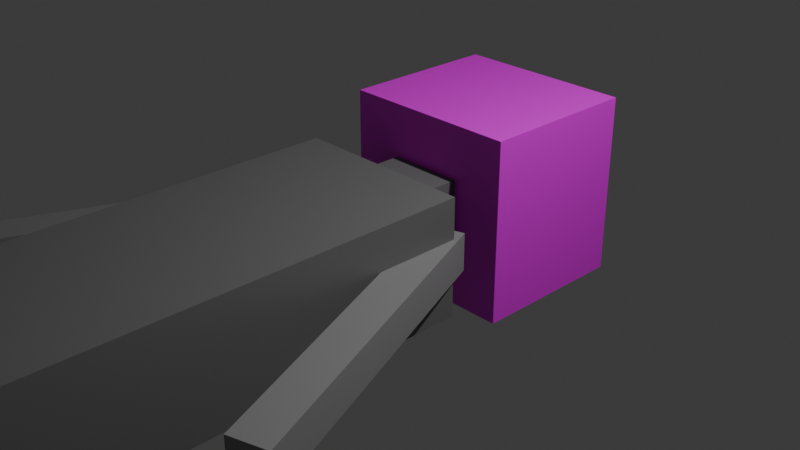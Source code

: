 # Source: char.blend  (saved by Blender 4.0.36; exported with 4.5.12 LTS)
import bpy
from mathutils import Matrix  # noqa: F401  (used for matrix-valued properties, if any)

bpy.ops.wm.read_factory_settings(use_empty=True)
scene = bpy.context.scene
scene.name = 'Scene'

# ---- collections
col_collection = bpy.data.collections.new('Collection'); scene.collection.children.link(col_collection)

# ---- images (referenced by path relative to the original .blend; pixels are not part of the script)
import os
ASSET_DIR = os.environ.get("B2B_ASSET_DIR", "")  # directory of the original .blend (textures are referenced by path, not embedded)
HERE = os.path.dirname(os.path.abspath(__file__))  # packed textures are extracted next to this script under _unpacked/

def load_image(name, relpath, width, height, colorspace="sRGB"):
    """Load a texture the original file referenced (path relative to the .blend, or extracted next to this script)."""
    p = next((c for c in (os.path.join(HERE, relpath), os.path.join(ASSET_DIR, relpath)) if relpath and os.path.exists(c)), "")
    if p:
        img = bpy.data.images.load(p, check_existing=True)
        img.name = name
    else:  # same state as the original file: an image datablock whose file is absent (Cycles renders it pink)
        img = bpy.data.images.new(name, width, height)
        img.source = "FILE"
        img.filepath = "//" + (relpath or name)
    img.colorspace_settings.name = colorspace
    return img
img_test_png = load_image('test.png', 'textures/test.png', 1024, 1024, 'sRGB')

# ---- materials (node trees are filled in below, after node groups)
mat_material = bpy.data.materials.new('Material')
mat_material.alpha_threshold = 0.0
mat_material.use_transparent_shadow = False
mat_material.roughness = 0.5
mat_material.line_color = (0.0, 0.0, 0.0, 1.0)
mat_material_001 = bpy.data.materials.new('Material.001')
mat_material_001.use_transparent_shadow = False
mat_material_003 = bpy.data.materials.new('Material.003')
mat_material_003.use_transparent_shadow = False
mat_material_002 = bpy.data.materials.new('Material.002')
mat_material_002.use_transparent_shadow = False
mat_material_004 = bpy.data.materials.new('Material.004')
mat_material_004.use_transparent_shadow = False
mat_material_005 = bpy.data.materials.new('Material.005')
mat_material_005.use_transparent_shadow = False

# ---- material node trees
mat_material.use_nodes = True; mat_material.node_tree.nodes.clear()
_N = mat_material.node_tree.nodes; _L = mat_material.node_tree.links
n0 = _N.new('ShaderNodeOutputMaterial'); n0.name = 'Material Output'; n0.location = (300, 300)
n1 = _N.new('ShaderNodeBsdfPrincipled'); n1.name = 'Principled BSDF'; n1.location = (10, 300)
n1.inputs[0].default_value = (0.1822, 0.1822, 0.1822, 1.0)
n1.inputs[3].default_value = 1.45
_L.new(n1.outputs[0], n0.inputs[0])
n0.is_active_output = True
mat_material_001.use_nodes = True; mat_material_001.node_tree.nodes.clear()
_N = mat_material_001.node_tree.nodes; _L = mat_material_001.node_tree.links
n0 = _N.new('ShaderNodeOutputMaterial'); n0.name = 'Material Output'; n0.location = (339, 516)
n1 = _N.new('ShaderNodeBsdfPrincipled'); n1.name = 'Principled BSDF'; n1.location = (129, 618)
n1.inputs[3].default_value = 1.45
n2 = _N.new('ShaderNodeTexImage'); n2.name = 'Image Texture'; n2.location = (33, 142)
n2.image = img_test_png
_L.new(n1.outputs[0], n0.inputs[0])
_L.new(n2.outputs[0], n1.inputs[0])
n0.is_active_output = True
mat_material_003.use_nodes = True; mat_material_003.node_tree.nodes.clear()
_N = mat_material_003.node_tree.nodes; _L = mat_material_003.node_tree.links
n0 = _N.new('ShaderNodeBsdfPrincipled'); n0.name = 'Principled BSDF'; n0.location = (10, 300)
n0.inputs[0].default_value = (0.2907, 0.2907, 0.2907, 1.0)
n0.inputs[3].default_value = 1.45
n1 = _N.new('ShaderNodeOutputMaterial'); n1.name = 'Material Output'; n1.location = (300, 300)
_L.new(n0.outputs[0], n1.inputs[0])
n1.is_active_output = True
mat_material_002.use_nodes = True; mat_material_002.node_tree.nodes.clear()
_N = mat_material_002.node_tree.nodes; _L = mat_material_002.node_tree.links
n0 = _N.new('ShaderNodeBsdfPrincipled'); n0.name = 'Principled BSDF'; n0.location = (10, 300)
n0.inputs[0].default_value = (0.2559, 0.2559, 0.2558, 1.0)
n0.inputs[3].default_value = 1.45
n1 = _N.new('ShaderNodeOutputMaterial'); n1.name = 'Material Output'; n1.location = (300, 300)
_L.new(n0.outputs[0], n1.inputs[0])
n1.is_active_output = True
mat_material_004.use_nodes = True; mat_material_004.node_tree.nodes.clear()
_N = mat_material_004.node_tree.nodes; _L = mat_material_004.node_tree.links
n0 = _N.new('ShaderNodeBsdfPrincipled'); n0.name = 'Principled BSDF'; n0.location = (10, 300)
n0.inputs[0].default_value = (0.09715, 0.09712, 0.09712, 1.0)
n0.inputs[3].default_value = 1.45
n1 = _N.new('ShaderNodeOutputMaterial'); n1.name = 'Material Output'; n1.location = (300, 300)
_L.new(n0.outputs[0], n1.inputs[0])
n1.is_active_output = True
mat_material_005.use_nodes = True; mat_material_005.node_tree.nodes.clear()
_N = mat_material_005.node_tree.nodes; _L = mat_material_005.node_tree.links
n0 = _N.new('ShaderNodeBsdfPrincipled'); n0.name = 'Principled BSDF'; n0.location = (10, 300)
n0.inputs[0].default_value = (0.1264, 0.1263, 0.1263, 1.0)
n0.inputs[3].default_value = 1.45
n1 = _N.new('ShaderNodeOutputMaterial'); n1.name = 'Material Output'; n1.location = (300, 300)
_L.new(n0.outputs[0], n1.inputs[0])
n1.is_active_output = True

# ---- world
world_world = bpy.data.worlds.new('World'); scene.world = world_world
world_world.use_nodes = True; world_world.node_tree.nodes.clear()
_N = world_world.node_tree.nodes; _L = world_world.node_tree.links
n0 = _N.new('ShaderNodeOutputWorld'); n0.name = 'World Output'; n0.location = (300, 300)
n1 = _N.new('ShaderNodeBackground'); n1.name = 'Background'; n1.location = (10, 300)
n1.inputs[0].default_value = (0.05088, 0.05088, 0.05088, 1.0)
_L.new(n1.outputs[0], n0.inputs[0])
n0.is_active_output = True
world_world.color = (0.05088, 0.05088, 0.05088)
world_world.use_sun_shadow = False
world_world.sun_shadow_jitter_overblur = 0.0

# ---- cameras
cam_camera = bpy.data.cameras.new('Camera')
cam_camera.clip_end = 100.0
cam_camera.ortho_scale = 7.314

# ---- lights
light_light = bpy.data.lights.new('Light', 'POINT')
light_light.transmission_factor = 0.0
light_light.use_soft_falloff = False
light_light.energy = 1000.0
light_light.shadow_soft_size = 0.1
light_light.shadow_maximum_resolution = 0.006
light_light.use_absolute_resolution = True

# ---- meshes
me_cube = bpy.data.meshes.new('Cube')
me_cube.from_pydata([(0.4158, 0.4158, 0.4158), (0.4158, 0.4158, -0.4158), (0.4158, -0.4158, 0.4158), (0.4158, -0.4158, -0.4158), (-0.4158, 0.4158, 0.4158), (-0.4158, 0.4158, -0.4158), (-0.4158, -0.4158, 0.4158), (-0.4158, -0.4158, -0.4158), (1.025, -0.4393, 0.6367), (1.025, -0.4393, -0.6367), (1.025, -8.192, 0.6367), (1.025, -8.192, -0.6367), (-0.9754, -0.4393, 0.6367), (-0.9754, -0.4393, -0.6367), (-0.9754, -8.192, 0.6367), (-0.9754, -8.192, -0.6367)], [], [(0, 1, 3, 2), (2, 3, 7, 6), (6, 7, 5, 4), (4, 5, 1, 0), (2, 6, 4, 0), (7, 3, 1, 5), (8, 12, 14, 10), (11, 10, 14, 15), (15, 14, 12, 13), (13, 9, 11, 15), (9, 8, 10, 11), (13, 12, 8, 9)])
_uv = me_cube.uv_layers.new(name='UVMap')
_uv.uv.foreach_set('vector', [0.375, 0.0, 0.625, 0.0, 0.625, 0.25, 0.375, 0.25, 0.375, 0.25, 0.625, 0.25, 0.625, 0.5, 0.375, 0.5, 0.375, 0.5, 0.625, 0.5, 0.625, 0.75, 0.375, 0.75, 0.375, 0.75, 0.625, 0.75, 0.625, 1.0, 0.375, 1.0, 0.125, 0.5, 0.375, 0.5, 0.375, 0.75, 0.125, 0.75, 0.625, 0.5, 0.875, 0.5, 0.875, 0.75, 0.625, 0.75, 0.625, 0.5, 0.875, 0.5, 0.875, 0.75, 0.625, 0.75, 0.375, 0.75, 0.625, 0.75, 0.625, 1.0, 0.375, 1.0, 0.375, 0.0, 0.625, 0.0, 0.625, 0.25, 0.375, 0.25, 0.125, 0.5, 0.375, 0.5, 0.375, 0.75, 0.125, 0.75, 0.375, 0.5, 0.625, 0.5, 0.625, 0.75, 0.375, 0.75, 0.375, 0.25, 0.625, 0.25, 0.625, 0.5, 0.375, 0.5])
me_cube.materials.append(mat_material)
me_cube.update()
me_cube_001 = bpy.data.meshes.new('Cube.001')
me_cube_001.from_pydata([(-1.0, -1.0, -1.0), (-1.0, -1.0, 1.0), (-1.0, 1.0, -1.0), (-1.0, 1.0, 1.0), (1.0, -1.0, -1.0), (1.0, -1.0, 1.0), (1.0, 1.0, -1.0), (1.0, 1.0, 1.0)], [], [(0, 1, 3, 2), (2, 3, 7, 6), (6, 7, 5, 4), (4, 5, 1, 0), (2, 6, 4, 0), (7, 3, 1, 5)])
_uv = me_cube_001.uv_layers.new(name='UVMap')
_uv.uv.foreach_set('vector', [0.375, 0.0, 0.625, 0.0, 0.625, 0.25, 0.375, 0.25, 0.375, 0.25, 0.625, 0.25, 0.625, 0.5, 0.375, 0.5, 0.375, 0.5, 0.625, 0.5, 0.625, 0.75, 0.375, 0.75, 0.375, 0.75, 0.625, 0.75, 0.625, 1.0, 0.375, 1.0, 0.125, 0.5, 0.375, 0.5, 0.375, 0.75, 0.125, 0.75, 0.8743, 0.4993, 0.8757, 0.7493, 0.6257, 0.7507, 0.6243, 0.5007])
me_cube_001.materials.append(mat_material_001)
me_cube_001.update()
me_cube_004 = bpy.data.meshes.new('Cube.004')
me_cube_004.from_pydata([(-1.0, -1.0, -1.0), (-1.0, -1.0, 1.0), (-1.0, 1.0, -1.0), (-1.0, 1.0, 1.0), (1.0, -1.0, -1.0), (1.0, -1.0, 1.0), (1.0, 1.0, -1.0), (1.0, 1.0, 1.0)], [], [(0, 2, 3, 1), (2, 6, 7, 3), (6, 4, 5, 7), (4, 0, 1, 5), (2, 0, 4, 6), (7, 5, 1, 3)])
_uv = me_cube_004.uv_layers.new(name='UVMap')
_uv.uv.foreach_set('vector', [0.375, 0.0, 0.375, 0.25, 0.625, 0.25, 0.625, 0.0, 0.375, 0.25, 0.375, 0.5, 0.625, 0.5, 0.625, 0.25, 0.375, 0.5, 0.375, 0.75, 0.625, 0.75, 0.625, 0.5, 0.375, 0.75, 0.375, 1.0, 0.625, 1.0, 0.625, 0.75, 0.125, 0.5, 0.125, 0.75, 0.375, 0.75, 0.375, 0.5, 0.625, 0.5, 0.625, 0.75, 0.875, 0.75, 0.875, 0.5])
me_cube_004.materials.append(mat_material_003)
me_cube_004.update()
me_cube_005 = bpy.data.meshes.new('Cube.005')
me_cube_005.from_pydata([(-1.0, -1.0, -1.0), (-1.0, -1.0, 1.0), (-1.0, 1.0, -1.0), (-1.0, 1.0, 1.0), (1.0, -1.0, -1.0), (1.0, -1.0, 1.0), (1.0, 1.0, -1.0), (1.0, 1.0, 1.0)], [], [(0, 2, 3, 1), (2, 6, 7, 3), (6, 4, 5, 7), (4, 0, 1, 5), (2, 0, 4, 6), (7, 5, 1, 3)])
_uv = me_cube_005.uv_layers.new(name='UVMap')
_uv.uv.foreach_set('vector', [0.375, 0.0, 0.375, 0.25, 0.625, 0.25, 0.625, 0.0, 0.375, 0.25, 0.375, 0.5, 0.625, 0.5, 0.625, 0.25, 0.375, 0.5, 0.375, 0.75, 0.625, 0.75, 0.625, 0.5, 0.375, 0.75, 0.375, 1.0, 0.625, 1.0, 0.625, 0.75, 0.125, 0.5, 0.125, 0.75, 0.375, 0.75, 0.375, 0.5, 0.625, 0.5, 0.625, 0.75, 0.875, 0.75, 0.875, 0.5])
me_cube_005.materials.append(mat_material_002)
me_cube_005.update()
me_cube_006 = bpy.data.meshes.new('Cube.006')
me_cube_006.from_pydata([(-1.0, -1.0, -1.0), (-1.0, -1.0, 1.0), (-1.0, 1.0, -1.0), (-1.0, 1.0, 1.0), (1.0, -1.0, -1.0), (1.0, -1.0, 1.0), (1.0, 1.0, -1.0), (1.0, 1.0, 1.0)], [], [(0, 1, 3, 2), (2, 3, 7, 6), (6, 7, 5, 4), (4, 5, 1, 0), (2, 6, 4, 0), (7, 3, 1, 5)])
_uv = me_cube_006.uv_layers.new(name='UVMap')
_uv.uv.foreach_set('vector', [0.375, 0.0, 0.625, 0.0, 0.625, 0.25, 0.375, 0.25, 0.375, 0.25, 0.625, 0.25, 0.625, 0.5, 0.375, 0.5, 0.375, 0.5, 0.625, 0.5, 0.625, 0.75, 0.375, 0.75, 0.375, 0.75, 0.625, 0.75, 0.625, 1.0, 0.375, 1.0, 0.125, 0.5, 0.375, 0.5, 0.375, 0.75, 0.125, 0.75, 0.625, 0.5, 0.875, 0.5, 0.875, 0.75, 0.625, 0.75])
me_cube_006.materials.append(mat_material_004)
me_cube_006.update()
me_cube_007 = bpy.data.meshes.new('Cube.007')
me_cube_007.from_pydata([(-1.0, -1.0, -1.0), (-1.0, -1.0, 1.0), (-1.0, 1.0, -1.0), (-1.0, 1.0, 1.0), (1.0, -1.0, -1.0), (1.0, -1.0, 1.0), (1.0, 1.0, -1.0), (1.0, 1.0, 1.0)], [], [(0, 1, 3, 2), (2, 3, 7, 6), (6, 7, 5, 4), (4, 5, 1, 0), (2, 6, 4, 0), (7, 3, 1, 5)])
_uv = me_cube_007.uv_layers.new(name='UVMap')
_uv.uv.foreach_set('vector', [0.375, 0.0, 0.625, 0.0, 0.625, 0.25, 0.375, 0.25, 0.375, 0.25, 0.625, 0.25, 0.625, 0.5, 0.375, 0.5, 0.375, 0.5, 0.625, 0.5, 0.625, 0.75, 0.375, 0.75, 0.375, 0.75, 0.625, 0.75, 0.625, 1.0, 0.375, 1.0, 0.125, 0.5, 0.375, 0.5, 0.375, 0.75, 0.125, 0.75, 0.625, 0.5, 0.875, 0.5, 0.875, 0.75, 0.625, 0.75])
me_cube_007.materials.append(mat_material_005)
me_cube_007.update()

# ---- objects
ob_light = bpy.data.objects.new('Light', light_light)
ob_camera = bpy.data.objects.new('Camera', cam_camera)
ob_torso = bpy.data.objects.new('Torso', me_cube)
ob_head = bpy.data.objects.new('Head', me_cube_001)
ob_left_arm = bpy.data.objects.new('left_arm', me_cube_004)
ob_right_arm = bpy.data.objects.new('right_arm', me_cube_005)
ob_left_leg = bpy.data.objects.new('left_leg', me_cube_006)
ob_right_leg = bpy.data.objects.new('right_leg', me_cube_007)

# ---- transforms, parenting, visibility, modifiers, constraints
ob_light.location = (4.076, 1.005, 5.904)
ob_light.rotation_euler = (0.6503, 0.05522, 1.866)
ob_light.lock_rotations_4d = False
ob_light.empty_display_type = 'ARROWS'
ob_light.color = (0.0, 0.0, 0.0, 0.0)
ob_light.lineart.crease_threshold = 0.0
ob_camera.location = (7.359, -6.926, 4.958)
ob_camera.rotation_euler = (1.109, 0.0, 0.8149)
ob_camera.lock_rotations_4d = False
ob_camera.empty_display_type = 'ARROWS'
ob_camera.color = (0.0, 0.0, 0.0, 0.0)
ob_camera.display_type = 'WIRE'
ob_camera.lineart.crease_threshold = 0.0
ob_torso.location = (-0.05361, 0.1823, 1.192e-07)
ob_torso.scale = (1.0, 0.89, 1.0)
ob_head.parent = ob_torso
ob_head.location = (0.0, 1.27, 0.0)
ob_left_arm.parent = ob_torso
ob_left_arm.location = (1.5, -2.2, 0.0)
ob_left_arm.rotation_euler = (-0.0, 0.0, 0.3491)
ob_left_arm.scale = (-0.2, -2.0, -0.2)
ob_right_arm.parent = ob_torso
ob_right_arm.location = (-1.5, -2.2, 0.0)
ob_right_arm.rotation_euler = (0.0, -0.0, -0.3491)
ob_right_arm.scale = (-0.2, -2.0, -0.2)
ob_left_leg.parent = ob_torso
ob_left_leg.location = (1.5, -9.5, 0.0)
ob_left_leg.rotation_euler = (0.0, 0.0, 0.2443)
ob_left_leg.scale = (0.3, 3.0, 0.3)
ob_right_leg.parent = ob_torso
ob_right_leg.location = (-1.5, -9.5, 0.0)
ob_right_leg.rotation_euler = (0.0, 0.0, -0.2443)
ob_right_leg.scale = (0.3, 3.0, 0.3)

# ---- collection membership
col_collection.objects.link(ob_light)
col_collection.objects.link(ob_camera)
col_collection.objects.link(ob_torso)
col_collection.objects.link(ob_head)
col_collection.objects.link(ob_left_arm)
col_collection.objects.link(ob_right_arm)
col_collection.objects.link(ob_left_leg)
col_collection.objects.link(ob_right_leg)

# ---- scene / render settings (as saved in the file)
scene.camera = ob_camera
scene.frame_start = 1; scene.frame_end = 48; scene.frame_set(0)
scene.render.engine = 'BLENDER_EEVEE_NEXT'
scene.cycles.sampling_pattern = 'TABULATED_SOBOL'
bpy.context.view_layer.update()

